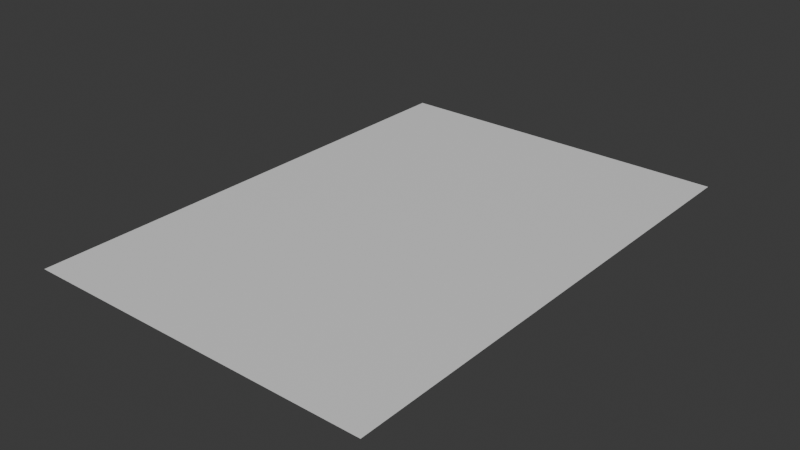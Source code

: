 # Source: SM_Water.blend  (saved by Blender 5.1.30; exported with 4.5.12 LTS)
import bpy
from mathutils import Matrix  # noqa: F401  (used for matrix-valued properties, if any)

bpy.ops.wm.read_factory_settings(use_empty=True)
scene = bpy.context.scene
scene.name = 'Scene'

# ---- collections
col_collection = bpy.data.collections.new('Collection'); scene.collection.children.link(col_collection)

# ---- materials (node trees are filled in below, after node groups)
mat_water = bpy.data.materials.new('Water')

# ---- material node trees
mat_water.use_nodes = True; mat_water.node_tree.nodes.clear()
_N = mat_water.node_tree.nodes; _L = mat_water.node_tree.links
n0 = _N.new('ShaderNodeBsdfPrincipled'); n0.name = 'Principled BSDF'; n0.location = (-200, 100)
n1 = _N.new('ShaderNodeOutputMaterial'); n1.name = 'Material Output'; n1.location = (200, 100)
_L.new(n0.outputs[0], n1.inputs[0])
n1.is_active_output = True

# ---- world
world_world = bpy.data.worlds.new('World'); scene.world = world_world
world_world.use_nodes = True; world_world.node_tree.nodes.clear()
_N = world_world.node_tree.nodes; _L = world_world.node_tree.links
n0 = _N.new('ShaderNodeOutputWorld'); n0.name = 'World Output'; n0.location = (200, 100)
n1 = _N.new('ShaderNodeBackground'); n1.name = 'Background'; n1.location = (-200, 100)
n1.inputs[0].default_value = (0.05088, 0.05088, 0.05088, 1.0)
_L.new(n1.outputs[0], n0.inputs[0])
n0.is_active_output = True
world_world.color = (0.05088, 0.05088, 0.05088)
world_world.sun_shadow_jitter_overblur = 0.0

# ---- meshes
me_sm_streamwatersegment_mesh = bpy.data.meshes.new('SM_StreamWaterSegment_Mesh')
me_sm_streamwatersegment_mesh.from_pydata([(-3.5, -5.0, 0.0), (3.5, -5.0, 0.0), (-3.5, 5.0, 0.0), (3.5, 5.0, 0.0), (-3.5, 4.524, 0.0), (-3.5, 4.048, 0.0), (-3.5, 3.571, 0.0), (-3.5, 3.095, 0.0), (-3.5, 2.619, 0.0), (-3.5, 2.143, 0.0), (-3.5, 1.667, 0.0), (-3.5, 1.19, 0.0), (-3.5, 0.7143, 0.0), (-3.5, 0.2381, 0.0), (-3.5, -0.2381, 0.0), (-3.5, -0.7143, 0.0), (-3.5, -1.19, 0.0), (-3.5, -1.667, 0.0), (-3.5, -2.143, 0.0), (-3.5, -2.619, 0.0), (-3.5, -3.095, 0.0), (-3.5, -3.571, 0.0), (-3.5, -4.048, 0.0), (-3.5, -4.524, 0.0), (3.5, -4.524, 0.0), (3.5, -4.048, 0.0), (3.5, -3.571, 0.0), (3.5, -3.095, 0.0), (3.5, -2.619, 0.0), (3.5, -2.143, 0.0), (3.5, -1.667, 0.0), (3.5, -1.19, 0.0), (3.5, -0.7143, 0.0), (3.5, -0.2381, 0.0), (3.5, 0.2381, 0.0), (3.5, 0.7143, 0.0), (3.5, 1.19, 0.0), (3.5, 1.667, 0.0), (3.5, 2.143, 0.0), (3.5, 2.619, 0.0), (3.5, 3.095, 0.0), (3.5, 3.571, 0.0), (3.5, 4.048, 0.0), (3.5, 4.524, 0.0)], [], [(4, 43, 3, 2), (0, 1, 24, 23), (23, 24, 25, 22), (22, 25, 26, 21), (21, 26, 27, 20), (20, 27, 28, 19), (19, 28, 29, 18), (18, 29, 30, 17), (17, 30, 31, 16), (16, 31, 32, 15), (15, 32, 33, 14), (14, 33, 34, 13), (13, 34, 35, 12), (12, 35, 36, 11), (11, 36, 37, 10), (10, 37, 38, 9), (9, 38, 39, 8), (8, 39, 40, 7), (7, 40, 41, 6), (6, 41, 42, 5), (5, 42, 43, 4)])
_uv = me_sm_streamwatersegment_mesh.uv_layers.new(name='UVMap')
_uv.uv.foreach_set('vector', [0.03341, 8.372e-05, 0.03341, 0.9999, 8.367e-05, 0.9999, 8.362e-05, 8.372e-05, 0.7, 8.375e-05, 0.7, 0.9999, 0.6666, 0.9999, 0.6666, 8.37e-05, 0.6666, 8.37e-05, 0.6666, 0.9999, 0.6333, 0.9999, 0.6333, 8.37e-05, 0.6333, 8.37e-05, 0.6333, 0.9999, 0.6, 0.9999, 0.6, 8.37e-05, 0.6, 8.37e-05, 0.6, 0.9999, 0.5667, 0.9999, 0.5667, 8.37e-05, 0.5667, 8.37e-05, 0.5667, 0.9999, 0.5333, 0.9999, 0.5333, 8.374e-05, 0.5333, 8.374e-05, 0.5333, 0.9999, 0.5, 0.9999, 0.5, 8.374e-05, 0.5, 8.374e-05, 0.5, 0.9999, 0.4667, 0.9999, 0.4667, 8.374e-05, 0.4667, 8.374e-05, 0.4667, 0.9999, 0.4333, 0.9999, 0.4333, 8.374e-05, 0.4333, 8.374e-05, 0.4333, 0.9999, 0.4, 0.9999, 0.4, 8.374e-05, 0.4, 8.374e-05, 0.4, 0.9999, 0.3667, 0.9999, 0.3667, 8.373e-05, 0.3667, 8.373e-05, 0.3667, 0.9999, 0.3334, 0.9999, 0.3334, 8.373e-05, 0.3334, 8.373e-05, 0.3334, 0.9999, 0.3, 0.9999, 0.3, 8.373e-05, 0.3, 8.373e-05, 0.3, 0.9999, 0.2667, 0.9999, 0.2667, 8.373e-05, 0.2667, 8.373e-05, 0.2667, 0.9999, 0.2334, 0.9999, 0.2334, 8.373e-05, 0.2334, 8.373e-05, 0.2334, 0.9999, 0.2001, 0.9999, 0.2001, 8.373e-05, 0.2001, 8.373e-05, 0.2001, 0.9999, 0.1667, 0.9999, 0.1667, 8.373e-05, 0.1667, 8.373e-05, 0.1667, 0.9999, 0.1334, 0.9999, 0.1334, 8.377e-05, 0.1334, 8.377e-05, 0.1334, 0.9999, 0.1001, 0.9999, 0.1001, 8.377e-05, 0.1001, 8.377e-05, 0.1001, 0.9999, 0.06674, 0.9999, 0.06674, 8.372e-05, 0.06674, 8.372e-05, 0.06674, 0.9999, 0.03341, 0.9999, 0.03341, 8.372e-05])
me_sm_streamwatersegment_mesh.materials.append(mat_water)
me_sm_streamwatersegment_mesh.update()

# ---- objects
ob_sm_streamwatersegment = bpy.data.objects.new('SM_StreamWaterSegment', me_sm_streamwatersegment_mesh)

# ---- transforms, parenting, visibility, modifiers, constraints
ob_sm_streamwatersegment.location = (0.0, 0.0, 0.0)

# ---- collection membership
col_collection.objects.link(ob_sm_streamwatersegment)

# ---- scene / render settings (as saved in the file)
scene.frame_start = 1; scene.frame_end = 250; scene.frame_set(1)
scene.render.engine = 'BLENDER_EEVEE_NEXT'
scene.render.bake_bias = 0.0
scene.render.bake_samples = 0
scene.cycles.sampling_pattern = 'TABULATED_SOBOL'
scene.eevee.use_volume_custom_range = False
bpy.context.view_layer.update()

# ---- added for rendering (the .blend has no active camera and no usable light): camera, sun
cam_auto = bpy.data.cameras.new('AutoCamera')
cam_auto.lens = 50.0
cam_auto.sensor_width = 36.0
cam_auto.clip_end = 1000.0
ob_auto_camera = bpy.data.objects.new('AutoCamera', cam_auto)
scene.collection.objects.link(ob_auto_camera)
ob_auto_camera.location = (11.2938, -13.5526, 9.03504)
ob_auto_camera.rotation_euler = (1.09748, -7.21219e-08, 0.694738)
scene.camera = ob_auto_camera
light_auto_sun = bpy.data.lights.new('AutoSun', 'SUN')
light_auto_sun.energy = 3.0
light_auto_sun.angle = 0.0523599
ob_auto_sun = bpy.data.objects.new('AutoSun', light_auto_sun)
scene.collection.objects.link(ob_auto_sun)
ob_auto_sun.rotation_euler = (0.872665, 0.174533, 0.523599)
bpy.context.view_layer.update()
